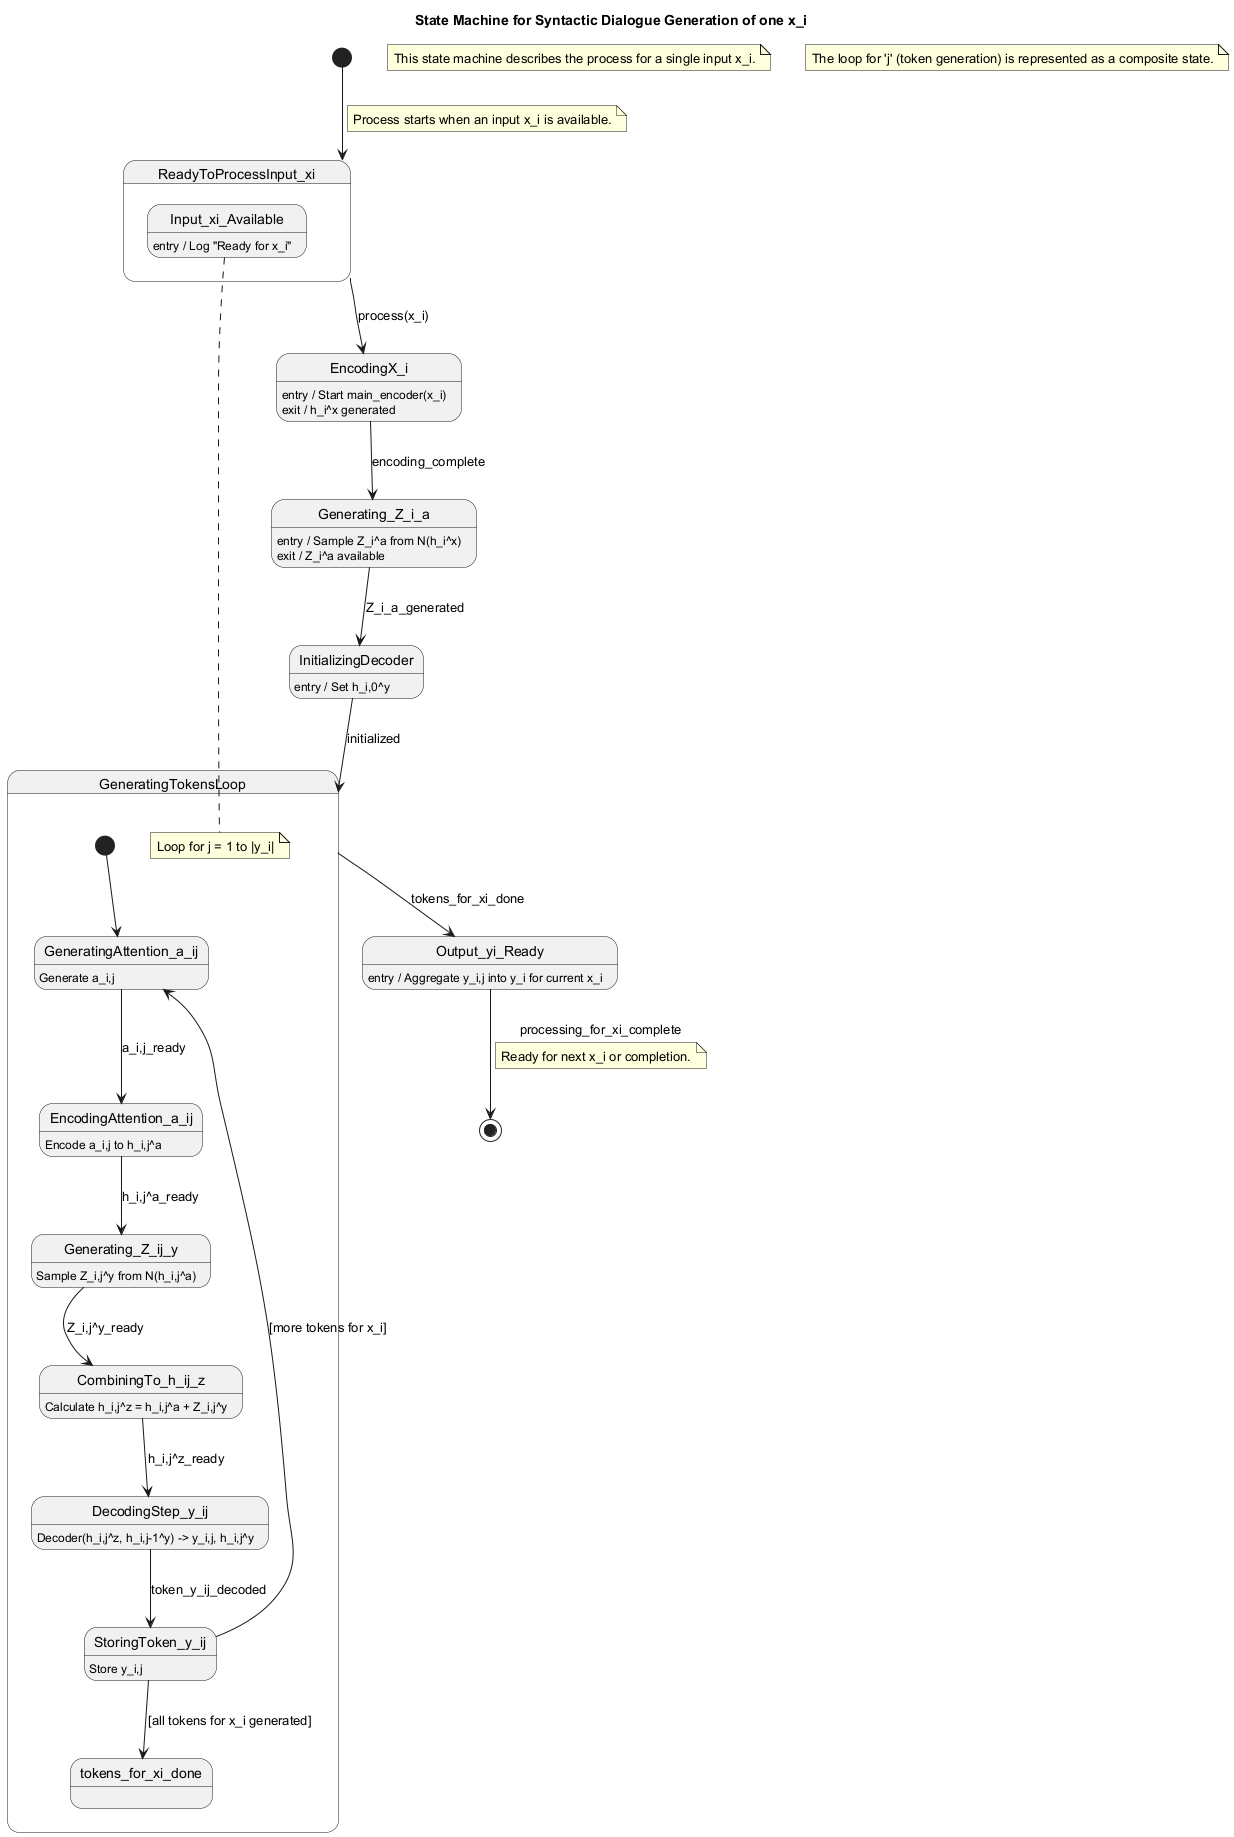

The diagram above was rendered by PlantUML. Its source (embedded in the PNG):
@startuml
title State Machine for Syntactic Dialogue Generation of one x_i

[*] --> ReadyToProcessInput_xi
note on link: Process starts when an input x_i is available.

state ReadyToProcessInput_xi {
    Input_xi_Available: entry / Log "Ready for x_i"
}
ReadyToProcessInput_xi --> EncodingX_i : process(x_i)

state EncodingX_i {
    EncodingX_i: entry / Start main_encoder(x_i)
    EncodingX_i: exit / h_i^x generated
}
EncodingX_i --> Generating_Z_i_a : encoding_complete

state Generating_Z_i_a {
    Generating_Z_i_a: entry / Sample Z_i^a from N(h_i^x)
    Generating_Z_i_a: exit / Z_i^a available
}
Generating_Z_i_a --> InitializingDecoder : Z_i_a_generated

state InitializingDecoder {
    InitializingDecoder: entry / Set h_i,0^y
}
InitializingDecoder --> GeneratingTokensLoop : initialized

state GeneratingTokensLoop <<composite>> {
    note right: Loop for j = 1 to |y_i|
    [*] --> GeneratingAttention_a_ij
    GeneratingAttention_a_ij : Generate a_i,j
    GeneratingAttention_a_ij --> EncodingAttention_a_ij : a_i,j_ready

    EncodingAttention_a_ij : Encode a_i,j to h_i,j^a
    EncodingAttention_a_ij --> Generating_Z_ij_y : h_i,j^a_ready

    Generating_Z_ij_y : Sample Z_i,j^y from N(h_i,j^a)
    Generating_Z_ij_y --> CombiningTo_h_ij_z : Z_i,j^y_ready

    CombiningTo_h_ij_z : Calculate h_i,j^z = h_i,j^a + Z_i,j^y
    CombiningTo_h_ij_z --> DecodingStep_y_ij : h_i,j^z_ready

    DecodingStep_y_ij : Decoder(h_i,j^z, h_i,j-1^y) -> y_i,j, h_i,j^y
    DecodingStep_y_ij --> StoringToken_y_ij : token_y_ij_decoded

    StoringToken_y_ij : Store y_i,j
    StoringToken_y_ij --> GeneratingAttention_a_ij : [more tokens for x_i]
    StoringToken_y_ij --> tokens_for_xi_done : [all tokens for x_i generated]
}
GeneratingTokensLoop -down-> Output_yi_Ready : tokens_for_xi_done

state Output_yi_Ready {
    Output_yi_Ready: entry / Aggregate y_i,j into y_i for current x_i
}
Output_yi_Ready --> [*] : processing_for_xi_complete
note on link: Ready for next x_i or completion.

note "This state machine describes the process for a single input x_i." as N1
note "The loop for 'j' (token generation) is represented as a composite state." as N2
@enduml